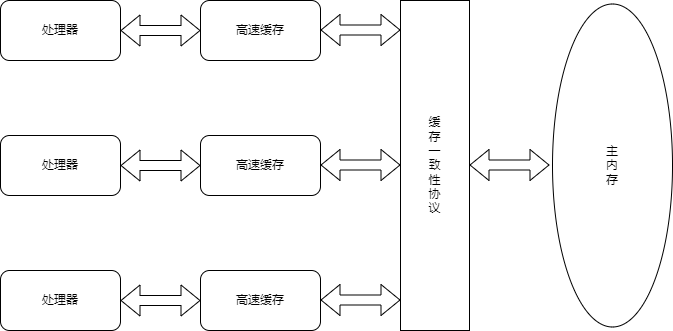

The diagram above was exported from draw.io. Its source (the exported page's mxGraphModel, read from the mxfile embedded in the PNG):
<mxGraphModel dx="460" dy="744" grid="0" gridSize="10" guides="1" tooltips="1" connect="1" arrows="1" fold="1" page="1" pageScale="1" pageWidth="827" pageHeight="1169" math="0" shadow="0">
  <root>
    <mxCell id="0" />
    <mxCell id="1" parent="0" />
    <mxCell id="sp9jZaw5MbbUhNeOubBJ-1" value="处理器" style="rounded=1;whiteSpace=wrap;html=1;" vertex="1" parent="1">
      <mxGeometry x="181" y="353" width="120" height="60" as="geometry" />
    </mxCell>
    <mxCell id="sp9jZaw5MbbUhNeOubBJ-2" value="" style="shape=flexArrow;endArrow=classic;startArrow=classic;html=1;rounded=0;entryX=0;entryY=0.5;entryDx=0;entryDy=0;exitX=1;exitY=0.5;exitDx=0;exitDy=0;" edge="1" parent="1" source="sp9jZaw5MbbUhNeOubBJ-1" target="sp9jZaw5MbbUhNeOubBJ-4">
      <mxGeometry width="100" height="100" relative="1" as="geometry">
        <mxPoint x="191" y="433" as="sourcePoint" />
        <mxPoint x="291" y="333" as="targetPoint" />
      </mxGeometry>
    </mxCell>
    <mxCell id="sp9jZaw5MbbUhNeOubBJ-4" value="高速缓存" style="whiteSpace=wrap;html=1;rounded=1;" vertex="1" parent="1">
      <mxGeometry x="381" y="353" width="120" height="60" as="geometry" />
    </mxCell>
    <mxCell id="sp9jZaw5MbbUhNeOubBJ-6" value="缓&lt;br&gt;存&lt;br&gt;一&lt;br&gt;致&lt;br&gt;性&lt;br&gt;协&lt;br&gt;议" style="rounded=0;whiteSpace=wrap;html=1;" vertex="1" parent="1">
      <mxGeometry x="581" y="353" width="69" height="330" as="geometry" />
    </mxCell>
    <mxCell id="sp9jZaw5MbbUhNeOubBJ-9" value="" style="shape=flexArrow;endArrow=classic;startArrow=classic;html=1;rounded=0;entryX=0;entryY=0.5;entryDx=0;entryDy=0;exitX=1;exitY=0.5;exitDx=0;exitDy=0;" edge="1" parent="1">
      <mxGeometry width="100" height="100" relative="1" as="geometry">
        <mxPoint x="501" y="382.5" as="sourcePoint" />
        <mxPoint x="581" y="382.5" as="targetPoint" />
      </mxGeometry>
    </mxCell>
    <mxCell id="sp9jZaw5MbbUhNeOubBJ-10" value="处理器" style="rounded=1;whiteSpace=wrap;html=1;" vertex="1" parent="1">
      <mxGeometry x="181" y="488" width="120" height="60" as="geometry" />
    </mxCell>
    <mxCell id="sp9jZaw5MbbUhNeOubBJ-11" value="" style="shape=flexArrow;endArrow=classic;startArrow=classic;html=1;rounded=0;entryX=0;entryY=0.5;entryDx=0;entryDy=0;exitX=1;exitY=0.5;exitDx=0;exitDy=0;" edge="1" parent="1" source="sp9jZaw5MbbUhNeOubBJ-10" target="sp9jZaw5MbbUhNeOubBJ-12">
      <mxGeometry width="100" height="100" relative="1" as="geometry">
        <mxPoint x="191" y="568" as="sourcePoint" />
        <mxPoint x="291" y="468" as="targetPoint" />
      </mxGeometry>
    </mxCell>
    <mxCell id="sp9jZaw5MbbUhNeOubBJ-12" value="高速缓存" style="whiteSpace=wrap;html=1;rounded=1;" vertex="1" parent="1">
      <mxGeometry x="381" y="488" width="120" height="60" as="geometry" />
    </mxCell>
    <mxCell id="sp9jZaw5MbbUhNeOubBJ-13" value="" style="shape=flexArrow;endArrow=classic;startArrow=classic;html=1;rounded=0;entryX=0;entryY=0.5;entryDx=0;entryDy=0;exitX=1;exitY=0.5;exitDx=0;exitDy=0;" edge="1" parent="1">
      <mxGeometry width="100" height="100" relative="1" as="geometry">
        <mxPoint x="501" y="517.5" as="sourcePoint" />
        <mxPoint x="581" y="517.5" as="targetPoint" />
      </mxGeometry>
    </mxCell>
    <mxCell id="sp9jZaw5MbbUhNeOubBJ-14" value="处理器" style="rounded=1;whiteSpace=wrap;html=1;" vertex="1" parent="1">
      <mxGeometry x="181" y="623" width="120" height="60" as="geometry" />
    </mxCell>
    <mxCell id="sp9jZaw5MbbUhNeOubBJ-15" value="" style="shape=flexArrow;endArrow=classic;startArrow=classic;html=1;rounded=0;entryX=0;entryY=0.5;entryDx=0;entryDy=0;exitX=1;exitY=0.5;exitDx=0;exitDy=0;" edge="1" parent="1" source="sp9jZaw5MbbUhNeOubBJ-14" target="sp9jZaw5MbbUhNeOubBJ-16">
      <mxGeometry width="100" height="100" relative="1" as="geometry">
        <mxPoint x="191" y="703" as="sourcePoint" />
        <mxPoint x="291" y="603" as="targetPoint" />
      </mxGeometry>
    </mxCell>
    <mxCell id="sp9jZaw5MbbUhNeOubBJ-16" value="高速缓存" style="whiteSpace=wrap;html=1;rounded=1;" vertex="1" parent="1">
      <mxGeometry x="381" y="623" width="120" height="60" as="geometry" />
    </mxCell>
    <mxCell id="sp9jZaw5MbbUhNeOubBJ-17" value="" style="shape=flexArrow;endArrow=classic;startArrow=classic;html=1;rounded=0;entryX=0;entryY=0.5;entryDx=0;entryDy=0;exitX=1;exitY=0.5;exitDx=0;exitDy=0;" edge="1" parent="1">
      <mxGeometry width="100" height="100" relative="1" as="geometry">
        <mxPoint x="501" y="652.5" as="sourcePoint" />
        <mxPoint x="581" y="652.5" as="targetPoint" />
      </mxGeometry>
    </mxCell>
    <mxCell id="sp9jZaw5MbbUhNeOubBJ-20" value="" style="shape=flexArrow;endArrow=classic;startArrow=classic;html=1;rounded=0;entryX=0;entryY=0.5;entryDx=0;entryDy=0;exitX=1;exitY=0.5;exitDx=0;exitDy=0;" edge="1" parent="1">
      <mxGeometry width="100" height="100" relative="1" as="geometry">
        <mxPoint x="650" y="517.5" as="sourcePoint" />
        <mxPoint x="730" y="517.5" as="targetPoint" />
      </mxGeometry>
    </mxCell>
    <mxCell id="sp9jZaw5MbbUhNeOubBJ-21" value="主&lt;br&gt;内&lt;br&gt;存" style="ellipse;whiteSpace=wrap;html=1;" vertex="1" parent="1">
      <mxGeometry x="733" y="356.5" width="120" height="323" as="geometry" />
    </mxCell>
  </root>
</mxGraphModel>